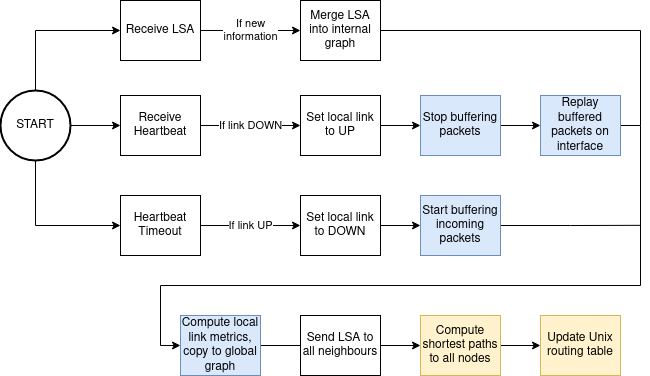

The diagram above was exported from draw.io. Its source (the exported page's mxGraphModel, read from the mxfile embedded in the PNG):
<mxGraphModel dx="1372" dy="775" grid="1" gridSize="10" guides="1" tooltips="1" connect="1" arrows="1" fold="1" page="1" pageScale="1" pageWidth="827" pageHeight="1169" math="0" shadow="0">
  <root>
    <mxCell id="0" />
    <mxCell id="1" parent="0" />
    <mxCell id="fquJN-fMh4kKLOtHqGjO-9" value="&lt;div&gt;If new&lt;/div&gt;&lt;div&gt;information&lt;/div&gt;" style="edgeStyle=orthogonalEdgeStyle;rounded=0;orthogonalLoop=1;jettySize=auto;html=1;exitX=1;exitY=0.5;exitDx=0;exitDy=0;entryX=0;entryY=0.5;entryDx=0;entryDy=0;" edge="1" parent="1" source="fquJN-fMh4kKLOtHqGjO-1" target="fquJN-fMh4kKLOtHqGjO-3">
      <mxGeometry relative="1" as="geometry" />
    </mxCell>
    <mxCell id="fquJN-fMh4kKLOtHqGjO-1" value="&lt;div&gt;Receive LSA&lt;/div&gt;" style="rounded=0;whiteSpace=wrap;html=1;" vertex="1" parent="1">
      <mxGeometry x="180" y="525" width="80" height="60" as="geometry" />
    </mxCell>
    <mxCell id="fquJN-fMh4kKLOtHqGjO-10" value="If link DOWN" style="edgeStyle=orthogonalEdgeStyle;rounded=0;orthogonalLoop=1;jettySize=auto;html=1;exitX=1;exitY=0.5;exitDx=0;exitDy=0;entryX=0;entryY=0.5;entryDx=0;entryDy=0;" edge="1" parent="1" source="fquJN-fMh4kKLOtHqGjO-2" target="fquJN-fMh4kKLOtHqGjO-5">
      <mxGeometry relative="1" as="geometry" />
    </mxCell>
    <mxCell id="fquJN-fMh4kKLOtHqGjO-2" value="Receive Heartbeat" style="rounded=0;whiteSpace=wrap;html=1;" vertex="1" parent="1">
      <mxGeometry x="180" y="620" width="80" height="60" as="geometry" />
    </mxCell>
    <mxCell id="fquJN-fMh4kKLOtHqGjO-44" style="edgeStyle=orthogonalEdgeStyle;rounded=0;orthogonalLoop=1;jettySize=auto;html=1;exitX=1;exitY=0.5;exitDx=0;exitDy=0;endArrow=none;endFill=0;" edge="1" parent="1" source="fquJN-fMh4kKLOtHqGjO-3">
      <mxGeometry relative="1" as="geometry">
        <mxPoint x="700" y="650" as="targetPoint" />
      </mxGeometry>
    </mxCell>
    <mxCell id="fquJN-fMh4kKLOtHqGjO-3" value="Merge LSA into internal graph" style="rounded=0;whiteSpace=wrap;html=1;" vertex="1" parent="1">
      <mxGeometry x="360" y="525" width="80" height="60" as="geometry" />
    </mxCell>
    <mxCell id="fquJN-fMh4kKLOtHqGjO-11" value="If link UP" style="edgeStyle=orthogonalEdgeStyle;rounded=0;orthogonalLoop=1;jettySize=auto;html=1;exitX=1;exitY=0.5;exitDx=0;exitDy=0;entryX=0;entryY=0.5;entryDx=0;entryDy=0;" edge="1" parent="1" source="fquJN-fMh4kKLOtHqGjO-4" target="fquJN-fMh4kKLOtHqGjO-6">
      <mxGeometry relative="1" as="geometry" />
    </mxCell>
    <mxCell id="fquJN-fMh4kKLOtHqGjO-4" value="Heartbeat Timeout" style="rounded=0;whiteSpace=wrap;html=1;" vertex="1" parent="1">
      <mxGeometry x="180" y="720" width="80" height="60" as="geometry" />
    </mxCell>
    <mxCell id="fquJN-fMh4kKLOtHqGjO-37" style="edgeStyle=orthogonalEdgeStyle;rounded=0;orthogonalLoop=1;jettySize=auto;html=1;exitX=1;exitY=0.5;exitDx=0;exitDy=0;entryX=0;entryY=0.5;entryDx=0;entryDy=0;endArrow=classic;endFill=1;" edge="1" parent="1" source="fquJN-fMh4kKLOtHqGjO-5" target="fquJN-fMh4kKLOtHqGjO-35">
      <mxGeometry relative="1" as="geometry" />
    </mxCell>
    <mxCell id="fquJN-fMh4kKLOtHqGjO-5" value="Set local link to UP" style="rounded=0;whiteSpace=wrap;html=1;" vertex="1" parent="1">
      <mxGeometry x="360" y="620" width="80" height="60" as="geometry" />
    </mxCell>
    <mxCell id="fquJN-fMh4kKLOtHqGjO-36" style="edgeStyle=orthogonalEdgeStyle;rounded=0;orthogonalLoop=1;jettySize=auto;html=1;exitX=1;exitY=0.5;exitDx=0;exitDy=0;entryX=0;entryY=0.5;entryDx=0;entryDy=0;endArrow=classic;endFill=1;" edge="1" parent="1" source="fquJN-fMh4kKLOtHqGjO-6" target="fquJN-fMh4kKLOtHqGjO-34">
      <mxGeometry relative="1" as="geometry" />
    </mxCell>
    <mxCell id="fquJN-fMh4kKLOtHqGjO-6" value="Set local link to DOWN" style="rounded=0;whiteSpace=wrap;html=1;" vertex="1" parent="1">
      <mxGeometry x="360" y="720" width="80" height="60" as="geometry" />
    </mxCell>
    <mxCell id="fquJN-fMh4kKLOtHqGjO-40" style="edgeStyle=orthogonalEdgeStyle;rounded=0;orthogonalLoop=1;jettySize=auto;html=1;exitX=1;exitY=0.5;exitDx=0;exitDy=0;entryX=0;entryY=0.5;entryDx=0;entryDy=0;endArrow=classic;endFill=1;" edge="1" parent="1" source="fquJN-fMh4kKLOtHqGjO-14" target="fquJN-fMh4kKLOtHqGjO-25">
      <mxGeometry relative="1" as="geometry" />
    </mxCell>
    <mxCell id="fquJN-fMh4kKLOtHqGjO-14" value="Send LSA to all neighbours" style="rounded=0;whiteSpace=wrap;html=1;" vertex="1" parent="1">
      <mxGeometry x="360" y="840" width="80" height="60" as="geometry" />
    </mxCell>
    <mxCell id="fquJN-fMh4kKLOtHqGjO-20" style="edgeStyle=orthogonalEdgeStyle;rounded=0;orthogonalLoop=1;jettySize=auto;html=1;exitX=1;exitY=0.5;exitDx=0;exitDy=0;exitPerimeter=0;entryX=0;entryY=0.5;entryDx=0;entryDy=0;endArrow=classic;endFill=1;" edge="1" parent="1" source="fquJN-fMh4kKLOtHqGjO-19" target="fquJN-fMh4kKLOtHqGjO-2">
      <mxGeometry relative="1" as="geometry" />
    </mxCell>
    <mxCell id="fquJN-fMh4kKLOtHqGjO-21" style="edgeStyle=orthogonalEdgeStyle;rounded=0;orthogonalLoop=1;jettySize=auto;html=1;exitX=0.5;exitY=0;exitDx=0;exitDy=0;exitPerimeter=0;entryX=0;entryY=0.5;entryDx=0;entryDy=0;endArrow=classic;endFill=1;" edge="1" parent="1" source="fquJN-fMh4kKLOtHqGjO-19" target="fquJN-fMh4kKLOtHqGjO-1">
      <mxGeometry relative="1" as="geometry" />
    </mxCell>
    <mxCell id="fquJN-fMh4kKLOtHqGjO-22" style="edgeStyle=orthogonalEdgeStyle;rounded=0;orthogonalLoop=1;jettySize=auto;html=1;exitX=0.5;exitY=1;exitDx=0;exitDy=0;exitPerimeter=0;entryX=0;entryY=0.5;entryDx=0;entryDy=0;endArrow=classic;endFill=1;" edge="1" parent="1" source="fquJN-fMh4kKLOtHqGjO-19" target="fquJN-fMh4kKLOtHqGjO-4">
      <mxGeometry relative="1" as="geometry" />
    </mxCell>
    <mxCell id="fquJN-fMh4kKLOtHqGjO-19" value="START" style="strokeWidth=2;html=1;shape=mxgraph.flowchart.start_2;whiteSpace=wrap;" vertex="1" parent="1">
      <mxGeometry x="60" y="615" width="70" height="70" as="geometry" />
    </mxCell>
    <mxCell id="fquJN-fMh4kKLOtHqGjO-41" style="edgeStyle=orthogonalEdgeStyle;rounded=0;orthogonalLoop=1;jettySize=auto;html=1;exitX=1;exitY=0.5;exitDx=0;exitDy=0;entryX=0;entryY=0.5;entryDx=0;entryDy=0;endArrow=classic;endFill=1;" edge="1" parent="1" source="fquJN-fMh4kKLOtHqGjO-25" target="fquJN-fMh4kKLOtHqGjO-27">
      <mxGeometry relative="1" as="geometry" />
    </mxCell>
    <mxCell id="fquJN-fMh4kKLOtHqGjO-25" value="Compute shortest paths to all nodes" style="rounded=0;whiteSpace=wrap;html=1;fillColor=#fff2cc;strokeColor=#d6b656;" vertex="1" parent="1">
      <mxGeometry x="480" y="840" width="80" height="60" as="geometry" />
    </mxCell>
    <mxCell id="fquJN-fMh4kKLOtHqGjO-27" value="Update Unix routing table" style="rounded=0;whiteSpace=wrap;html=1;fillColor=#fff2cc;strokeColor=#d6b656;" vertex="1" parent="1">
      <mxGeometry x="600" y="840" width="80" height="60" as="geometry" />
    </mxCell>
    <mxCell id="fquJN-fMh4kKLOtHqGjO-43" style="edgeStyle=orthogonalEdgeStyle;rounded=0;orthogonalLoop=1;jettySize=auto;html=1;exitX=1;exitY=0.5;exitDx=0;exitDy=0;endArrow=none;endFill=0;" edge="1" parent="1" source="fquJN-fMh4kKLOtHqGjO-34">
      <mxGeometry relative="1" as="geometry">
        <mxPoint x="700" y="749.8275862068965" as="targetPoint" />
      </mxGeometry>
    </mxCell>
    <mxCell id="fquJN-fMh4kKLOtHqGjO-34" value="Start buffering incoming packets" style="rounded=0;whiteSpace=wrap;html=1;fillColor=#dae8fc;strokeColor=#6c8ebf;" vertex="1" parent="1">
      <mxGeometry x="480" y="720" width="80" height="60" as="geometry" />
    </mxCell>
    <mxCell id="fquJN-fMh4kKLOtHqGjO-39" style="edgeStyle=orthogonalEdgeStyle;rounded=0;orthogonalLoop=1;jettySize=auto;html=1;exitX=1;exitY=0.5;exitDx=0;exitDy=0;entryX=0;entryY=0.5;entryDx=0;entryDy=0;endArrow=classic;endFill=1;" edge="1" parent="1" source="fquJN-fMh4kKLOtHqGjO-35" target="fquJN-fMh4kKLOtHqGjO-38">
      <mxGeometry relative="1" as="geometry" />
    </mxCell>
    <mxCell id="fquJN-fMh4kKLOtHqGjO-35" value="Stop buffering packets" style="rounded=0;whiteSpace=wrap;html=1;fillColor=#dae8fc;strokeColor=#6c8ebf;" vertex="1" parent="1">
      <mxGeometry x="480" y="620" width="80" height="60" as="geometry" />
    </mxCell>
    <mxCell id="fquJN-fMh4kKLOtHqGjO-42" style="edgeStyle=orthogonalEdgeStyle;rounded=0;orthogonalLoop=1;jettySize=auto;html=1;exitX=1;exitY=0.5;exitDx=0;exitDy=0;entryX=0;entryY=0.5;entryDx=0;entryDy=0;endArrow=classic;endFill=1;" edge="1" parent="1" source="fquJN-fMh4kKLOtHqGjO-38" target="fquJN-fMh4kKLOtHqGjO-45">
      <mxGeometry relative="1" as="geometry">
        <Array as="points">
          <mxPoint x="700" y="650" />
          <mxPoint x="700" y="810" />
          <mxPoint x="220" y="810" />
          <mxPoint x="220" y="870" />
        </Array>
      </mxGeometry>
    </mxCell>
    <mxCell id="fquJN-fMh4kKLOtHqGjO-38" value="Replay buffered packets on interface" style="rounded=0;whiteSpace=wrap;html=1;fillColor=#dae8fc;strokeColor=#6c8ebf;" vertex="1" parent="1">
      <mxGeometry x="600" y="620" width="80" height="60" as="geometry" />
    </mxCell>
    <mxCell id="fquJN-fMh4kKLOtHqGjO-47" style="edgeStyle=orthogonalEdgeStyle;rounded=0;orthogonalLoop=1;jettySize=auto;html=1;exitX=1;exitY=0.5;exitDx=0;exitDy=0;entryX=0;entryY=0.5;entryDx=0;entryDy=0;endArrow=none;endFill=0;" edge="1" parent="1" source="fquJN-fMh4kKLOtHqGjO-45" target="fquJN-fMh4kKLOtHqGjO-14">
      <mxGeometry relative="1" as="geometry" />
    </mxCell>
    <mxCell id="fquJN-fMh4kKLOtHqGjO-45" value="Compute local link metrics, copy to global graph" style="rounded=0;whiteSpace=wrap;html=1;fillColor=#dae8fc;strokeColor=#6c8ebf;" vertex="1" parent="1">
      <mxGeometry x="240" y="840" width="80" height="60" as="geometry" />
    </mxCell>
  </root>
</mxGraphModel>